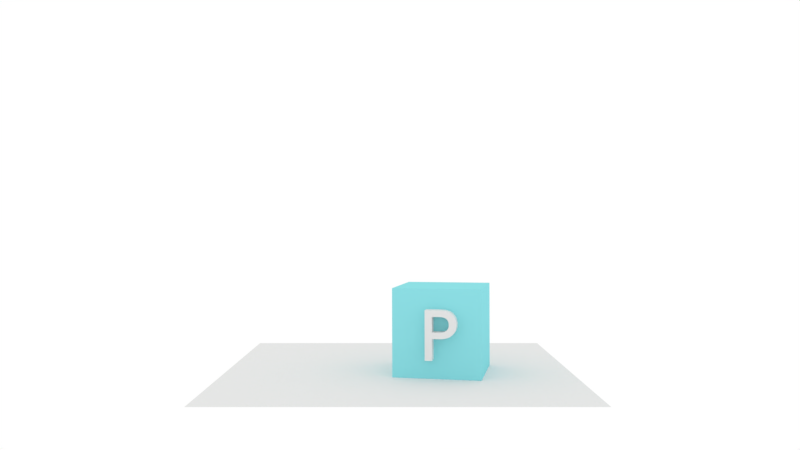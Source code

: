 # Source: wplogo1.blend  (saved by Blender 2.79.0; exported with 4.5.12 LTS)
import bpy
from mathutils import Matrix  # noqa: F401  (used for matrix-valued properties, if any)

bpy.ops.wm.read_factory_settings(use_empty=True)
scene = bpy.context.scene
scene.name = 'Scene'

# ---- collections
col_collection_11 = bpy.data.collections.new('Collection 11'); scene.collection.children.link(col_collection_11)

# ---- materials (node trees are filled in below, after node groups)
mat_transparent = bpy.data.materials.new('Transparent')
mat_transparent.alpha_threshold = 0.0
mat_transparent.use_transparent_shadow = False
mat_transparent.roughness = 0.5
mat_transparent.specular_intensity = 0.0
mat_wonkygreen = bpy.data.materials.new('WonkyGreen')
mat_wonkygreen.alpha_threshold = 0.0
mat_wonkygreen.use_transparent_shadow = False
mat_wonkygreen.diffuse_color = (0.5131, 0.8, 0.1795, 1.0)
mat_wonkygreen.roughness = 0.5
mat_wonkygreen.specular_intensity = 0.0
mat_wonkygreen.line_color = (0.0, 0.0, 0.0, 1.0)
mat_letters = bpy.data.materials.new('Letters')
mat_letters.alpha_threshold = 0.0
mat_letters.use_transparent_shadow = False
mat_letters.roughness = 0.5
mat_letters.specular_intensity = 0.0
mat_physicsblue = bpy.data.materials.new('PhysicsBlue')
mat_physicsblue.alpha_threshold = 0.0
mat_physicsblue.use_transparent_shadow = False
mat_physicsblue.diffuse_color = (0.2753, 0.7545, 0.8, 1.0)
mat_physicsblue.roughness = 0.5
mat_physicsblue.specular_intensity = 0.0

# ---- material node trees

# ---- world
world_world = bpy.data.worlds.new('World'); scene.world = world_world
world_world.color = (1.0, 1.0, 1.0)
world_world.use_sun_shadow = False
world_world.sun_shadow_jitter_overblur = 0.0
world_world.cycles.sampling_method = 'MANUAL'

# ---- cameras
cam_camera_006 = bpy.data.cameras.new('Camera.006')
cam_camera_006.clip_end = 100.0
cam_camera_006.lens = 31.48
cam_camera_006.sensor_width = 32.0
cam_camera_006.sensor_height = 18.0
cam_camera_006.ortho_scale = 14.2
cam_camera_006.display_size = 2.0
cam_camera_006.dof.focus_distance = 0.0
cam_camera_006.dof.aperture_fstop = 128.0
cam_camera_006.dof.aperture_blades = 6

# ---- meshes
me_plane_002 = bpy.data.meshes.new('Plane.002')
me_plane_002.from_pydata([(-1.0, -1.0, 0.0), (1.0, -1.0, 0.0), (-1.0, 1.0, 0.0), (1.0, 1.0, 0.0)], [], [(0, 1, 3, 2)])
me_plane_002.materials.append(mat_transparent)
me_plane_002.use_remesh_preserve_volume = False
me_plane_002.use_remesh_preserve_attributes = False
me_plane_002.use_mirror_vertex_groups = False
me_plane_002.update()
me_cube_058 = bpy.data.meshes.new('Cube.058')
me_cube_058.from_pydata([(-1.0, -1.0, -1.0), (-1.0, -1.0, 1.0), (-1.0, 1.0, -1.0), (-1.0, 1.0, 1.0), (1.0, -1.0, -1.0), (1.0, -1.0, 1.0), (1.0, 1.0, -1.0), (1.0, 1.0, 1.0)], [], [(0, 1, 3, 2), (2, 3, 7, 6), (6, 7, 5, 4), (4, 5, 1, 0), (2, 6, 4, 0), (7, 3, 1, 5)])
me_cube_058.materials.append(mat_wonkygreen)
me_cube_058.use_remesh_preserve_volume = False
me_cube_058.use_remesh_preserve_attributes = False
me_cube_058.use_mirror_vertex_groups = False
me_cube_058.update()
me_cube_057 = bpy.data.meshes.new('Cube.057')
me_cube_057.from_pydata([(-1.0, -1.0, -1.0), (-1.0, -1.0, 1.0), (-1.0, 1.0, -1.0), (-1.0, 1.0, 1.0), (1.0, -1.0, -1.0), (1.0, -1.0, 1.0), (1.0, 1.0, -1.0), (1.0, 1.0, 1.0)], [], [(0, 1, 3, 2), (2, 3, 7, 6), (6, 7, 5, 4), (4, 5, 1, 0), (2, 6, 4, 0), (7, 3, 1, 5)])
me_cube_057.materials.append(mat_physicsblue)
me_cube_057.materials.append(mat_wonkygreen)
me_cube_057.use_remesh_preserve_volume = False
me_cube_057.use_remesh_preserve_attributes = False
me_cube_057.use_mirror_vertex_groups = False
me_cube_057.update()

# ---- curves / text
txt_wonkyw_053 = bpy.data.curves.new('WonkyW.053', 'FONT')
txt_wonkyw_053.dimensions = '2D'
txt_wonkyw_053.body = 'W'
txt_wonkyw_053.materials.append(mat_letters)
txt_wonkyw_053.use_path_clamp = True
txt_wonkyw_053.bevel_resolution = 0
txt_wonkyw_053.size = 1.83
txt_wonkyw_052 = bpy.data.curves.new('WonkyW.052', 'FONT')
txt_wonkyw_052.dimensions = '2D'
txt_wonkyw_052.body = 'P'
txt_wonkyw_052.materials.append(mat_letters)
txt_wonkyw_052.use_path_clamp = True
txt_wonkyw_052.bevel_resolution = 0
txt_wonkyw_052.size = 1.83

# ---- objects
ob_plane_002 = bpy.data.objects.new('Plane.002', me_plane_002)
ob_camera_004 = bpy.data.objects.new('Camera.004', cam_camera_006)
ob_wonky_014 = bpy.data.objects.new('Wonky.014', me_cube_058)
ob_text_029 = bpy.data.objects.new('Text.029', txt_wonkyw_053)
ob_physics_014 = bpy.data.objects.new('Physics.014', me_cube_057)
ob_text_028 = bpy.data.objects.new('Text.028', txt_wonkyw_052)

# ---- transforms, parenting, visibility, modifiers, constraints
ob_plane_002.location = (0.0, 0.0, 0.0)
ob_plane_002.scale = (4.0, 4.0, 4.0)
ob_plane_002.lineart.crease_threshold = 0.0
_m = ob_plane_002.modifiers.new('Collision', 'COLLISION')
ob_camera_004.location = (0.04236, -18.74, 3.407)
ob_camera_004.rotation_euler = (1.571, 2.22e-16, 2.22e-16)
ob_camera_004.lineart.crease_threshold = 0.0
ob_wonky_014.location = (-0.75, -4.47e-07, 12.51)
ob_wonky_014.rotation_euler = (3.312e-12, -0.008034, -3.592e-10)
ob_wonky_014.scale = (1.3, 1.3, 1.3)
ob_wonky_014.lineart.crease_threshold = 0.0
_m = ob_wonky_014.modifiers.new('Collision', 'COLLISION')
ob_text_029.parent = ob_wonky_014
ob_text_029.matrix_parent_inverse = Matrix(((0.7692, 0.0, 1.49e-08, 0.5769), (0.0, 0.7692, 0.0, 3.438e-07), (0.0, 0.0, 0.7692, -2.538), (0.0, 0.0, 0.0, 1.0)))
ob_text_029.location = (-1.666, -1.3, 2.626)
ob_text_029.rotation_euler = (1.571, 2.22e-16, 2.22e-16)
ob_text_029.scale = (0.9239, 0.9239, 0.9239)
ob_text_029.lineart.crease_threshold = 0.0
_m = ob_text_029.modifiers.new('Solidify', 'SOLIDIFY')
_m.thickness = -0.3
_m.nonmanifold_thickness_mode = 'FIXED'
_m.nonmanifold_merge_threshold = 0.0003
ob_physics_014.location = (1.046, -0.3412, 0.9999)
ob_physics_014.rotation_euler = (0.0009927, -0.002927, -0.2013)
ob_physics_014.lineart.crease_threshold = 0.0
_m = ob_physics_014.modifiers.new('Collision', 'COLLISION')
ob_text_028.parent = ob_physics_014
ob_text_028.matrix_parent_inverse = Matrix(((1.0, 0.0, 0.0, -1.0), (0.0, 1.0, 0.0, 0.0), (0.0, 0.0, 1.0, -1.0), (0.0, 0.0, 0.0, 1.0)))
ob_text_028.location = (0.6668, -0.9823, 0.4418)
ob_text_028.rotation_euler = (1.571, -3.196e-13, 5.405e-15)
ob_text_028.scale = (0.8854, 0.8854, 0.8854)
ob_text_028.lineart.crease_threshold = 0.0
_m = ob_text_028.modifiers.new('Solidify', 'SOLIDIFY')
_m.thickness = -0.3
_m.nonmanifold_thickness_mode = 'FIXED'
_m.nonmanifold_merge_threshold = 0.0003

# ---- collection membership
col_collection_11.objects.link(ob_plane_002)
col_collection_11.objects.link(ob_camera_004)
col_collection_11.objects.link(ob_wonky_014)
col_collection_11.objects.link(ob_text_029)
col_collection_11.objects.link(ob_physics_014)
col_collection_11.objects.link(ob_text_028)

# ---- scene / render settings (as saved in the file)
scene.camera = ob_camera_004
scene.frame_start = 1; scene.frame_end = 200; scene.frame_set(51)
scene.render.engine = 'BLENDER_EEVEE_NEXT'
scene.render.image_settings.file_format = 'FFMPEG'
scene.render.image_settings.color_mode = 'RGB'
scene.render.fps = 60
scene.render.dither_intensity = 0.0
scene.cycles.use_denoising = False
scene.cycles.samples = 128
scene.cycles.sampling_pattern = 'TABULATED_SOBOL'
scene.cycles.use_adaptive_sampling = False
scene.cycles.use_light_tree = False
scene.cycles.blur_glossy = 0.0
scene.cycles.sample_clamp_indirect = 0.0
scene.view_settings.view_transform = 'Standard'
bpy.context.view_layer.update()
